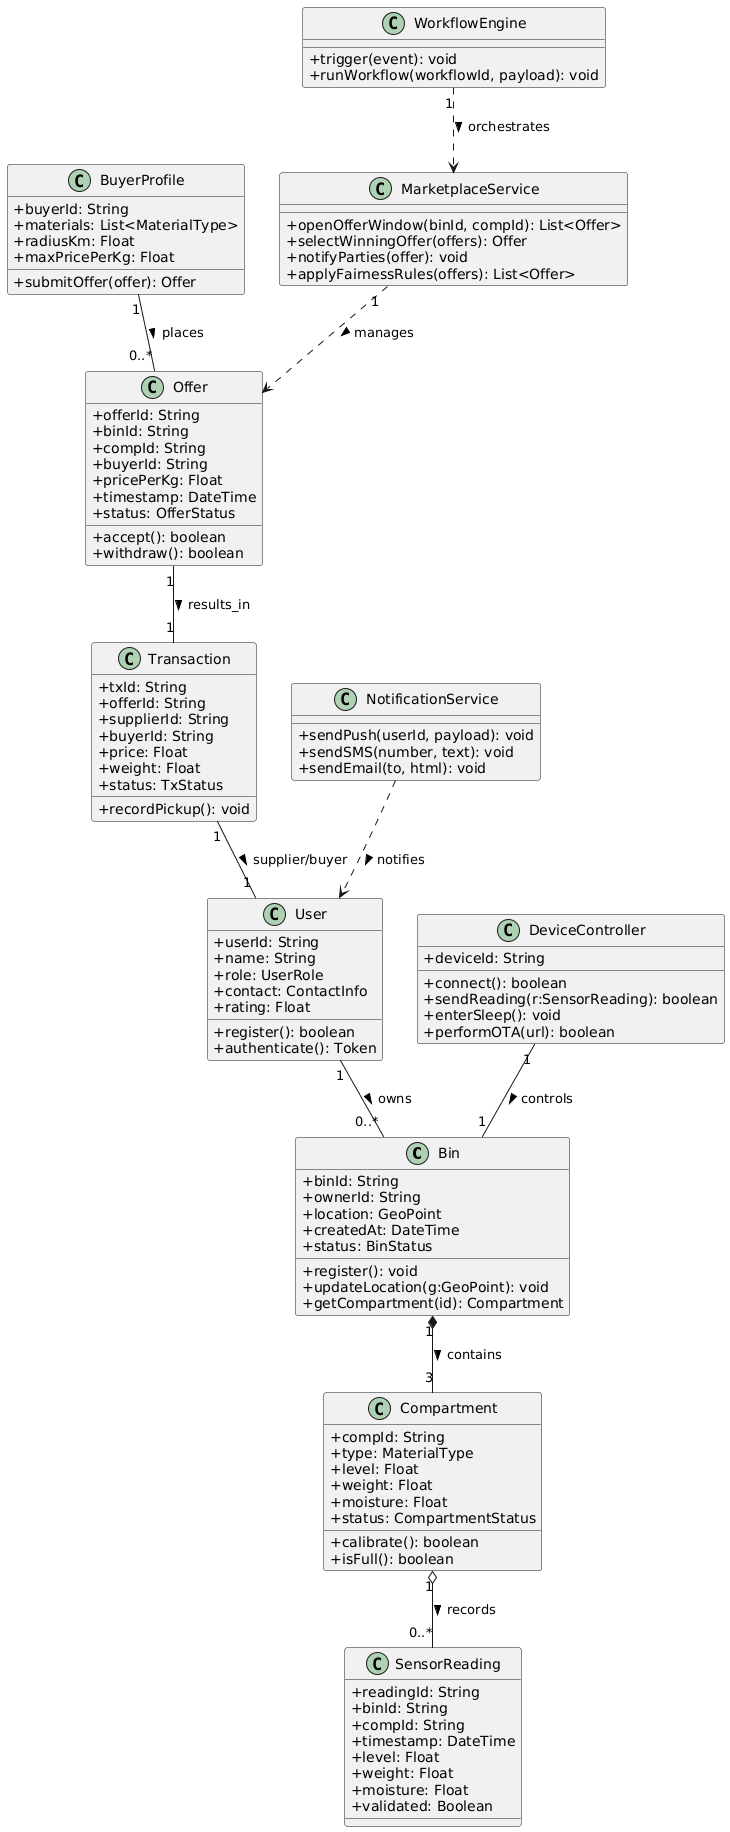

The diagram above was rendered by PlantUML. Its source (embedded in the PNG):
@startuml
skinparam classAttributeIconSize 0

' --- Data / Entity classes ---
class Bin {
  +binId: String
  +ownerId: String
  +location: GeoPoint
  +createdAt: DateTime
  +status: BinStatus
  +register(): void
  +updateLocation(g:GeoPoint): void
  +getCompartment(id): Compartment
}

class Compartment {
  +compId: String
  +type: MaterialType
  +level: Float
  +weight: Float
  +moisture: Float
  +status: CompartmentStatus
  +calibrate(): boolean
  +isFull(): boolean
}

class SensorReading {
  +readingId: String
  +binId: String
  +compId: String
  +timestamp: DateTime
  +level: Float
  +weight: Float
  +moisture: Float
  +validated: Boolean
}

class User {
  +userId: String
  +name: String
  +role: UserRole
  +contact: ContactInfo
  +rating: Float
  +register(): boolean
  +authenticate(): Token
}

class BuyerProfile {
  +buyerId: String
  +materials: List<MaterialType>
  +radiusKm: Float
  +maxPricePerKg: Float
  +submitOffer(offer): Offer
}

class Offer {
  +offerId: String
  +binId: String
  +compId: String
  +buyerId: String
  +pricePerKg: Float
  +timestamp: DateTime
  +status: OfferStatus
  +accept(): boolean
  +withdraw(): boolean
}

class Transaction {
  +txId: String
  +offerId: String
  +supplierId: String
  +buyerId: String
  +price: Float
  +weight: Float
  +status: TxStatus
  +recordPickup(): void
}

' --- Controller / Service classes ---
class DeviceController {
  +deviceId: String
  +connect(): boolean
  +sendReading(r:SensorReading): boolean
  +enterSleep(): void
  +performOTA(url): boolean
}

class MarketplaceService {
  +openOfferWindow(binId, compId): List<Offer>
  +selectWinningOffer(offers): Offer
  +notifyParties(offer): void
  +applyFairnessRules(offers): List<Offer>
}

class WorkflowEngine {
  +trigger(event): void
  +runWorkflow(workflowId, payload): void
}

class NotificationService {
  +sendPush(userId, payload): void
  +sendSMS(number, text): void
  +sendEmail(to, html): void
}

' --- Relations ---
User "1" -- "0..*" Bin : owns >
Bin "1" *-- "3" Compartment : contains >
Compartment "1" o-- "0..*" SensorReading : records >
BuyerProfile "1" -- "0..*" Offer : places >
Offer "1" -- "1" Transaction : results_in >
Transaction "1" -- "1" User : supplier/buyer >

DeviceController "1" -- "1" Bin : controls >
MarketplaceService "1" ..> Offer : manages >
WorkflowEngine "1" ..> MarketplaceService : orchestrates >
NotificationService ..> User : notifies >
@enduml